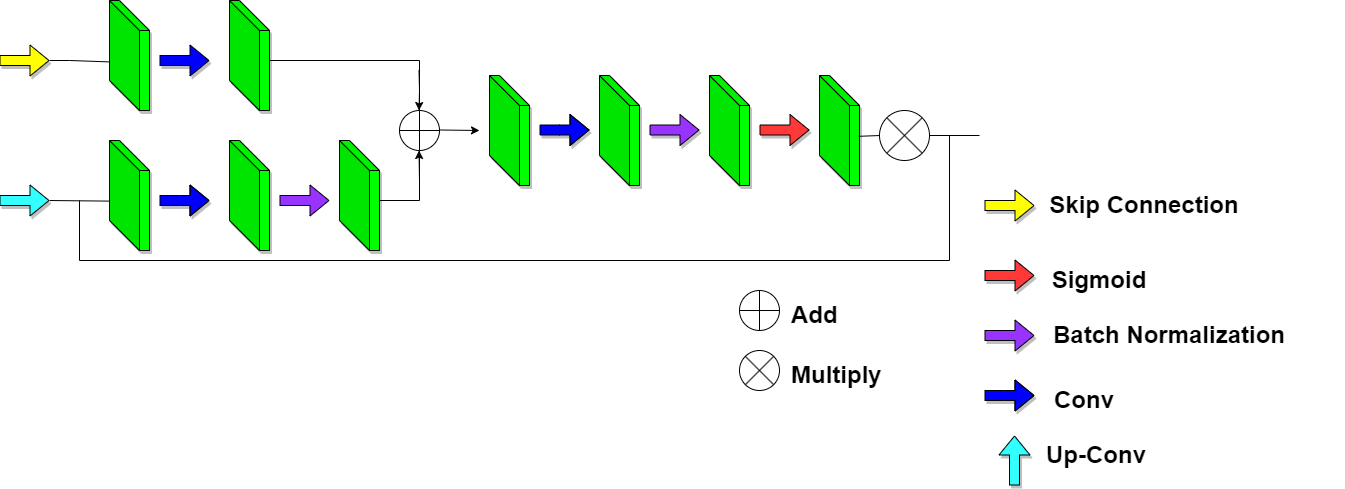

The diagram above was exported from draw.io. Its source (the exported page's mxGraphModel, read from the mxfile embedded in the PNG):
<mxGraphModel dx="3000" dy="968" grid="0" gridSize="10" guides="1" tooltips="1" connect="1" arrows="1" fold="1" page="1" pageScale="1" pageWidth="850" pageHeight="1100" math="0" shadow="0">
  <root>
    <mxCell id="0" />
    <mxCell id="1" parent="0" />
    <mxCell id="EI3VWC1yHcb4wgQjbtGH-6" value="" style="shape=cube;whiteSpace=wrap;html=1;boundedLbl=1;backgroundOutline=1;darkOpacity=0.05;darkOpacity2=0.1;size=30;shadow=1;fillColor=#00FF00;" parent="1" vertex="1">
      <mxGeometry x="-40" y="140" width="40" height="110" as="geometry" />
    </mxCell>
    <mxCell id="EI3VWC1yHcb4wgQjbtGH-7" value="" style="shape=cube;whiteSpace=wrap;html=1;boundedLbl=1;backgroundOutline=1;darkOpacity=0.05;darkOpacity2=0.1;size=30;shadow=1;fillColor=#00FF00;" parent="1" vertex="1">
      <mxGeometry x="-40" y="280" width="40" height="110" as="geometry" />
    </mxCell>
    <mxCell id="EI3VWC1yHcb4wgQjbtGH-8" value="" style="shape=flexArrow;endArrow=classic;html=1;rounded=0;fillColor=#0000FF;shadow=1;" parent="1" edge="1">
      <mxGeometry width="50" height="50" relative="1" as="geometry">
        <mxPoint x="10" y="200" as="sourcePoint" />
        <mxPoint x="60" y="200" as="targetPoint" />
      </mxGeometry>
    </mxCell>
    <mxCell id="EI3VWC1yHcb4wgQjbtGH-9" value="" style="shape=flexArrow;endArrow=classic;html=1;rounded=0;fillColor=#0000FF;shadow=1;" parent="1" edge="1">
      <mxGeometry width="50" height="50" relative="1" as="geometry">
        <mxPoint x="10" y="340" as="sourcePoint" />
        <mxPoint x="60" y="340" as="targetPoint" />
        <Array as="points">
          <mxPoint x="30" y="340" />
        </Array>
      </mxGeometry>
    </mxCell>
    <mxCell id="EI3VWC1yHcb4wgQjbtGH-10" value="" style="shape=cube;whiteSpace=wrap;html=1;boundedLbl=1;backgroundOutline=1;darkOpacity=0.05;darkOpacity2=0.1;size=30;shadow=1;fillColor=#00FF00;" parent="1" vertex="1">
      <mxGeometry x="80" y="140" width="40" height="110" as="geometry" />
    </mxCell>
    <mxCell id="EI3VWC1yHcb4wgQjbtGH-11" value="" style="shape=cube;whiteSpace=wrap;html=1;boundedLbl=1;backgroundOutline=1;darkOpacity=0.05;darkOpacity2=0.1;size=30;shadow=1;fillColor=#00FF00;" parent="1" vertex="1">
      <mxGeometry x="80" y="280" width="40" height="110" as="geometry" />
    </mxCell>
    <mxCell id="EI3VWC1yHcb4wgQjbtGH-12" value="" style="shape=flexArrow;endArrow=classic;html=1;rounded=0;fillColor=#9933FF;" parent="1" edge="1">
      <mxGeometry width="50" height="50" relative="1" as="geometry">
        <mxPoint x="130" y="340" as="sourcePoint" />
        <mxPoint x="180" y="340" as="targetPoint" />
      </mxGeometry>
    </mxCell>
    <mxCell id="EI3VWC1yHcb4wgQjbtGH-13" value="" style="shape=cube;whiteSpace=wrap;html=1;boundedLbl=1;backgroundOutline=1;darkOpacity=0.05;darkOpacity2=0.1;size=30;shadow=1;fillColor=#00FF00;" parent="1" vertex="1">
      <mxGeometry x="190" y="280" width="40" height="110" as="geometry" />
    </mxCell>
    <mxCell id="EI3VWC1yHcb4wgQjbtGH-15" value="" style="endArrow=none;html=1;rounded=0;" parent="1" edge="1">
      <mxGeometry width="50" height="50" relative="1" as="geometry">
        <mxPoint x="230" y="340" as="sourcePoint" />
        <mxPoint x="270" y="340" as="targetPoint" />
      </mxGeometry>
    </mxCell>
    <mxCell id="EI3VWC1yHcb4wgQjbtGH-16" value="" style="endArrow=none;html=1;rounded=0;" parent="1" edge="1">
      <mxGeometry width="50" height="50" relative="1" as="geometry">
        <mxPoint x="120" y="200" as="sourcePoint" />
        <mxPoint x="270" y="200" as="targetPoint" />
      </mxGeometry>
    </mxCell>
    <mxCell id="EI3VWC1yHcb4wgQjbtGH-17" value="" style="endArrow=none;html=1;rounded=0;" parent="1" source="EI3VWC1yHcb4wgQjbtGH-18" edge="1">
      <mxGeometry width="50" height="50" relative="1" as="geometry">
        <mxPoint x="270" y="340" as="sourcePoint" />
        <mxPoint x="270" y="200" as="targetPoint" />
        <Array as="points" />
      </mxGeometry>
    </mxCell>
    <mxCell id="EI3VWC1yHcb4wgQjbtGH-19" value="" style="endArrow=none;html=1;rounded=0;" parent="1" target="EI3VWC1yHcb4wgQjbtGH-18" edge="1">
      <mxGeometry width="50" height="50" relative="1" as="geometry">
        <mxPoint x="270" y="340" as="sourcePoint" />
        <mxPoint x="270" y="200" as="targetPoint" />
        <Array as="points">
          <mxPoint x="270" y="270" />
        </Array>
      </mxGeometry>
    </mxCell>
    <mxCell id="EI3VWC1yHcb4wgQjbtGH-18" value="" style="shape=orEllipse;perimeter=ellipsePerimeter;whiteSpace=wrap;html=1;backgroundOutline=1;" parent="1" vertex="1">
      <mxGeometry x="250" y="250" width="40" height="40" as="geometry" />
    </mxCell>
    <mxCell id="EI3VWC1yHcb4wgQjbtGH-20" value="" style="endArrow=classic;html=1;rounded=0;" parent="1" edge="1">
      <mxGeometry width="50" height="50" relative="1" as="geometry">
        <mxPoint x="270" y="320" as="sourcePoint" />
        <mxPoint x="269.5" y="290" as="targetPoint" />
      </mxGeometry>
    </mxCell>
    <mxCell id="EI3VWC1yHcb4wgQjbtGH-21" value="" style="endArrow=classic;html=1;rounded=0;" parent="1" edge="1">
      <mxGeometry width="50" height="50" relative="1" as="geometry">
        <mxPoint x="269.5" y="210" as="sourcePoint" />
        <mxPoint x="269.5" y="250" as="targetPoint" />
        <Array as="points">
          <mxPoint x="270" y="230" />
        </Array>
      </mxGeometry>
    </mxCell>
    <mxCell id="EI3VWC1yHcb4wgQjbtGH-22" value="" style="endArrow=classic;html=1;rounded=0;" parent="1" edge="1">
      <mxGeometry width="50" height="50" relative="1" as="geometry">
        <mxPoint x="290" y="269.5" as="sourcePoint" />
        <mxPoint x="330" y="270" as="targetPoint" />
      </mxGeometry>
    </mxCell>
    <mxCell id="EI3VWC1yHcb4wgQjbtGH-23" value="" style="shape=cube;whiteSpace=wrap;html=1;boundedLbl=1;backgroundOutline=1;darkOpacity=0.05;darkOpacity2=0.1;size=30;shadow=1;fillColor=#00FF00;" parent="1" vertex="1">
      <mxGeometry x="340" y="215" width="40" height="110" as="geometry" />
    </mxCell>
    <mxCell id="EI3VWC1yHcb4wgQjbtGH-24" value="" style="shape=flexArrow;endArrow=classic;html=1;rounded=0;fillColor=#0000FF;shadow=1;" parent="1" edge="1">
      <mxGeometry width="50" height="50" relative="1" as="geometry">
        <mxPoint x="390" y="269.5" as="sourcePoint" />
        <mxPoint x="440" y="269.5" as="targetPoint" />
        <Array as="points">
          <mxPoint x="410" y="269.5" />
        </Array>
      </mxGeometry>
    </mxCell>
    <mxCell id="EI3VWC1yHcb4wgQjbtGH-25" value="" style="shape=cube;whiteSpace=wrap;html=1;boundedLbl=1;backgroundOutline=1;darkOpacity=0.05;darkOpacity2=0.1;size=30;shadow=1;fillColor=#00FF00;" parent="1" vertex="1">
      <mxGeometry x="450" y="215" width="40" height="110" as="geometry" />
    </mxCell>
    <mxCell id="EI3VWC1yHcb4wgQjbtGH-26" value="" style="shape=cube;whiteSpace=wrap;html=1;boundedLbl=1;backgroundOutline=1;darkOpacity=0.05;darkOpacity2=0.1;size=30;shadow=1;fillColor=#00FF00;" parent="1" vertex="1">
      <mxGeometry x="560" y="215" width="40" height="110" as="geometry" />
    </mxCell>
    <mxCell id="EI3VWC1yHcb4wgQjbtGH-27" value="" style="shape=flexArrow;endArrow=classic;html=1;rounded=0;fillColor=#9933FF;shadow=1;" parent="1" edge="1">
      <mxGeometry width="50" height="50" relative="1" as="geometry">
        <mxPoint x="500" y="269.5" as="sourcePoint" />
        <mxPoint x="550" y="269.5" as="targetPoint" />
      </mxGeometry>
    </mxCell>
    <mxCell id="EI3VWC1yHcb4wgQjbtGH-28" value="" style="shape=flexArrow;endArrow=classic;html=1;rounded=0;fillColor=#FF3838;shadow=1;" parent="1" edge="1">
      <mxGeometry width="50" height="50" relative="1" as="geometry">
        <mxPoint x="610" y="269.5" as="sourcePoint" />
        <mxPoint x="660" y="269.5" as="targetPoint" />
      </mxGeometry>
    </mxCell>
    <mxCell id="EI3VWC1yHcb4wgQjbtGH-29" value="" style="shape=cube;whiteSpace=wrap;html=1;boundedLbl=1;backgroundOutline=1;darkOpacity=0.05;darkOpacity2=0.1;size=30;shadow=1;fillColor=#00FF00;" parent="1" vertex="1">
      <mxGeometry x="670" y="215" width="40" height="110" as="geometry" />
    </mxCell>
    <mxCell id="EI3VWC1yHcb4wgQjbtGH-30" value="" style="shape=flexArrow;endArrow=classic;html=1;rounded=0;fillColor=#FFFF00;shadow=1;" parent="1" edge="1">
      <mxGeometry width="50" height="50" relative="1" as="geometry">
        <mxPoint x="-150" y="200" as="sourcePoint" />
        <mxPoint x="-100" y="200" as="targetPoint" />
      </mxGeometry>
    </mxCell>
    <mxCell id="EI3VWC1yHcb4wgQjbtGH-31" value="" style="shape=flexArrow;endArrow=classic;html=1;rounded=0;fillColor=#33FFFF;shadow=1;" parent="1" edge="1">
      <mxGeometry width="50" height="50" relative="1" as="geometry">
        <mxPoint x="-150" y="340" as="sourcePoint" />
        <mxPoint x="-100" y="340" as="targetPoint" />
      </mxGeometry>
    </mxCell>
    <mxCell id="EI3VWC1yHcb4wgQjbtGH-32" value="" style="shape=sumEllipse;perimeter=ellipsePerimeter;whiteSpace=wrap;html=1;backgroundOutline=1;" parent="1" vertex="1">
      <mxGeometry x="730" y="250" width="50" height="50" as="geometry" />
    </mxCell>
    <mxCell id="EI3VWC1yHcb4wgQjbtGH-33" value="" style="endArrow=none;html=1;rounded=0;exitX=0.98;exitY=0.553;exitDx=0;exitDy=0;exitPerimeter=0;entryX=0;entryY=0.5;entryDx=0;entryDy=0;" parent="1" source="EI3VWC1yHcb4wgQjbtGH-29" target="EI3VWC1yHcb4wgQjbtGH-32" edge="1">
      <mxGeometry width="50" height="50" relative="1" as="geometry">
        <mxPoint x="720" y="450" as="sourcePoint" />
        <mxPoint x="770" y="400" as="targetPoint" />
      </mxGeometry>
    </mxCell>
    <mxCell id="EI3VWC1yHcb4wgQjbtGH-34" value="" style="endArrow=none;html=1;rounded=0;entryX=-0.01;entryY=0.551;entryDx=0;entryDy=0;entryPerimeter=0;" parent="1" target="EI3VWC1yHcb4wgQjbtGH-7" edge="1">
      <mxGeometry width="50" height="50" relative="1" as="geometry">
        <mxPoint x="-100" y="340" as="sourcePoint" />
        <mxPoint x="-50" y="340" as="targetPoint" />
      </mxGeometry>
    </mxCell>
    <mxCell id="EI3VWC1yHcb4wgQjbtGH-35" value="" style="endArrow=none;html=1;rounded=0;entryX=-0.01;entryY=0.558;entryDx=0;entryDy=0;entryPerimeter=0;" parent="1" target="EI3VWC1yHcb4wgQjbtGH-6" edge="1">
      <mxGeometry width="50" height="50" relative="1" as="geometry">
        <mxPoint x="-100" y="200" as="sourcePoint" />
        <mxPoint x="-50" y="200" as="targetPoint" />
        <Array as="points">
          <mxPoint x="-80" y="200" />
        </Array>
      </mxGeometry>
    </mxCell>
    <mxCell id="EI3VWC1yHcb4wgQjbtGH-36" value="" style="endArrow=none;html=1;rounded=0;" parent="1" edge="1">
      <mxGeometry width="50" height="50" relative="1" as="geometry">
        <mxPoint x="-70" y="400" as="sourcePoint" />
        <mxPoint x="-70" y="340" as="targetPoint" />
      </mxGeometry>
    </mxCell>
    <mxCell id="EI3VWC1yHcb4wgQjbtGH-37" value="" style="endArrow=none;html=1;rounded=0;" parent="1" edge="1">
      <mxGeometry width="50" height="50" relative="1" as="geometry">
        <mxPoint x="-70" y="400" as="sourcePoint" />
        <mxPoint x="800" y="400" as="targetPoint" />
        <Array as="points" />
      </mxGeometry>
    </mxCell>
    <mxCell id="EI3VWC1yHcb4wgQjbtGH-38" value="" style="endArrow=none;html=1;rounded=0;" parent="1" edge="1">
      <mxGeometry width="50" height="50" relative="1" as="geometry">
        <mxPoint x="800" y="400" as="sourcePoint" />
        <mxPoint x="800" y="275" as="targetPoint" />
      </mxGeometry>
    </mxCell>
    <mxCell id="EI3VWC1yHcb4wgQjbtGH-40" value="" style="endArrow=none;html=1;rounded=0;exitX=1;exitY=0.5;exitDx=0;exitDy=0;" parent="1" source="EI3VWC1yHcb4wgQjbtGH-32" edge="1">
      <mxGeometry width="50" height="50" relative="1" as="geometry">
        <mxPoint x="820" y="295" as="sourcePoint" />
        <mxPoint x="830" y="275" as="targetPoint" />
      </mxGeometry>
    </mxCell>
    <mxCell id="EI3VWC1yHcb4wgQjbtGH-43" value="" style="shape=flexArrow;endArrow=classic;html=1;rounded=0;fillColor=#FFFF00;shadow=1;" parent="1" edge="1">
      <mxGeometry width="50" height="50" relative="1" as="geometry">
        <mxPoint x="835" y="345" as="sourcePoint" />
        <mxPoint x="885" y="345" as="targetPoint" />
      </mxGeometry>
    </mxCell>
    <mxCell id="EI3VWC1yHcb4wgQjbtGH-44" value="" style="shape=flexArrow;endArrow=classic;html=1;rounded=0;fillColor=#FF3838;shadow=1;" parent="1" edge="1">
      <mxGeometry width="50" height="50" relative="1" as="geometry">
        <mxPoint x="835" y="415" as="sourcePoint" />
        <mxPoint x="885" y="415" as="targetPoint" />
      </mxGeometry>
    </mxCell>
    <mxCell id="EI3VWC1yHcb4wgQjbtGH-45" value="" style="shape=flexArrow;endArrow=classic;html=1;rounded=0;fillColor=#9933FF;shadow=1;" parent="1" edge="1">
      <mxGeometry width="50" height="50" relative="1" as="geometry">
        <mxPoint x="835" y="475" as="sourcePoint" />
        <mxPoint x="885" y="475" as="targetPoint" />
      </mxGeometry>
    </mxCell>
    <mxCell id="EI3VWC1yHcb4wgQjbtGH-46" value="" style="shape=flexArrow;endArrow=classic;html=1;rounded=0;fillColor=#0000FF;shadow=1;" parent="1" edge="1">
      <mxGeometry width="50" height="50" relative="1" as="geometry">
        <mxPoint x="835" y="535" as="sourcePoint" />
        <mxPoint x="885" y="535" as="targetPoint" />
        <Array as="points">
          <mxPoint x="855" y="535" />
        </Array>
      </mxGeometry>
    </mxCell>
    <mxCell id="EI3VWC1yHcb4wgQjbtGH-47" value="" style="shape=flexArrow;endArrow=classic;html=1;rounded=0;fillColor=#33FFFF;shadow=1;" parent="1" edge="1">
      <mxGeometry width="50" height="50" relative="1" as="geometry">
        <mxPoint x="865" y="625" as="sourcePoint" />
        <mxPoint x="865" y="575" as="targetPoint" />
      </mxGeometry>
    </mxCell>
    <mxCell id="EI3VWC1yHcb4wgQjbtGH-48" value="&lt;font style=&quot;font-size: 24px;&quot;&gt;&lt;b&gt;Skip Connection&lt;/b&gt;&lt;/font&gt;" style="text;strokeColor=none;align=center;fillColor=none;html=1;verticalAlign=middle;whiteSpace=wrap;rounded=0;" parent="1" vertex="1">
      <mxGeometry x="895" y="325" width="200" height="40" as="geometry" />
    </mxCell>
    <mxCell id="EI3VWC1yHcb4wgQjbtGH-49" value="&lt;font style=&quot;font-size: 24px;&quot;&gt;&lt;b&gt;Sigmoid&lt;/b&gt;&lt;/font&gt;" style="text;strokeColor=none;align=center;fillColor=none;html=1;verticalAlign=middle;whiteSpace=wrap;rounded=0;" parent="1" vertex="1">
      <mxGeometry x="905" y="385" width="90" height="70" as="geometry" />
    </mxCell>
    <mxCell id="EI3VWC1yHcb4wgQjbtGH-50" value="&lt;font style=&quot;font-size: 24px;&quot;&gt;&lt;b&gt;Batch Normalization&lt;/b&gt;&lt;/font&gt;" style="text;strokeColor=none;align=center;fillColor=none;html=1;verticalAlign=middle;whiteSpace=wrap;rounded=0;" parent="1" vertex="1">
      <mxGeometry x="895" y="435" width="250" height="80" as="geometry" />
    </mxCell>
    <mxCell id="EI3VWC1yHcb4wgQjbtGH-51" value="&lt;font style=&quot;font-size: 24px;&quot;&gt;&lt;b&gt;Conv&lt;/b&gt;&lt;/font&gt;" style="text;strokeColor=none;align=center;fillColor=none;html=1;verticalAlign=middle;whiteSpace=wrap;rounded=0;" parent="1" vertex="1">
      <mxGeometry x="905" y="515" width="60" height="50" as="geometry" />
    </mxCell>
    <mxCell id="EI3VWC1yHcb4wgQjbtGH-52" value="&lt;font style=&quot;font-size: 24px;&quot;&gt;&lt;b&gt;Up-Conv&lt;/b&gt;&lt;/font&gt;" style="text;strokeColor=none;align=left;fillColor=none;html=1;verticalAlign=middle;whiteSpace=wrap;rounded=0;" parent="1" vertex="1">
      <mxGeometry x="895" y="580" width="300" height="30" as="geometry" />
    </mxCell>
    <mxCell id="epFLuafeC9gUGAP-bB4y-1" value="" style="shape=sumEllipse;perimeter=ellipsePerimeter;whiteSpace=wrap;html=1;backgroundOutline=1;" parent="1" vertex="1">
      <mxGeometry x="590" y="490" width="40" height="40" as="geometry" />
    </mxCell>
    <mxCell id="epFLuafeC9gUGAP-bB4y-2" value="" style="shape=orEllipse;perimeter=ellipsePerimeter;whiteSpace=wrap;html=1;backgroundOutline=1;" parent="1" vertex="1">
      <mxGeometry x="590" y="430" width="40" height="40" as="geometry" />
    </mxCell>
    <mxCell id="epFLuafeC9gUGAP-bB4y-3" value="&lt;font style=&quot;font-size: 24px;&quot;&gt;&lt;b&gt;Add&lt;/b&gt;&lt;/font&gt;" style="text;strokeColor=none;align=left;fillColor=none;html=1;verticalAlign=middle;whiteSpace=wrap;rounded=0;" parent="1" vertex="1">
      <mxGeometry x="640" y="440" width="180" height="30" as="geometry" />
    </mxCell>
    <mxCell id="epFLuafeC9gUGAP-bB4y-4" value="&lt;font style=&quot;font-size: 24px;&quot;&gt;&lt;b&gt;Multiply&lt;/b&gt;&lt;/font&gt;" style="text;strokeColor=none;align=left;fillColor=none;html=1;verticalAlign=middle;whiteSpace=wrap;rounded=0;" parent="1" vertex="1">
      <mxGeometry x="640" y="500" width="180" height="30" as="geometry" />
    </mxCell>
  </root>
</mxGraphModel>